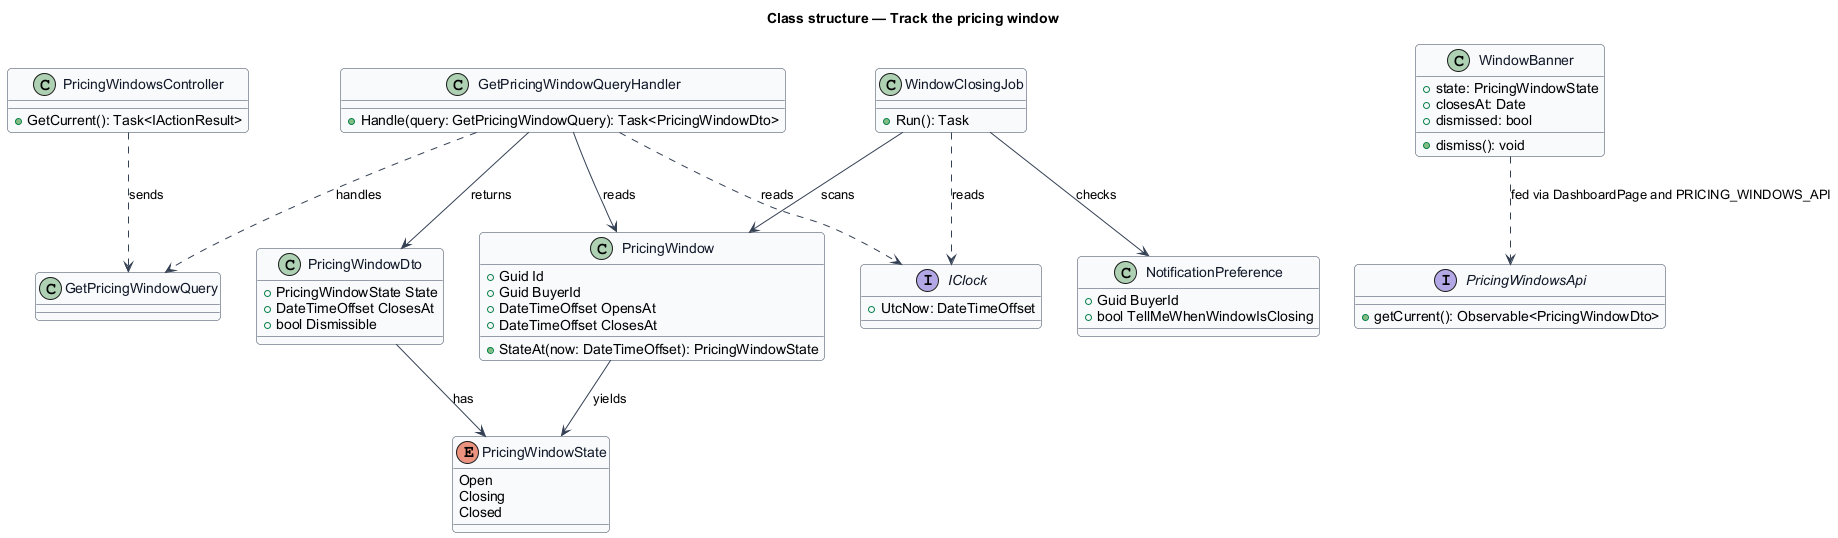

The diagram above was rendered by PlantUML. Its source (embedded in the PNG):
@startuml
skinparam backgroundColor #FFFFFF
skinparam shadowing false
skinparam roundcorner 8
skinparam defaultFontName Arial
skinparam ArrowColor #344054
skinparam class {
  BorderColor #344054
  FontColor #101828
  BackgroundColor #F9FAFB
}
title Class structure — Track the pricing window

enum PricingWindowState {
  Open
  Closing
  Closed
}
class PricingWindow {
  +Guid Id
  +Guid BuyerId
  +DateTimeOffset OpensAt
  +DateTimeOffset ClosesAt
  +StateAt(now: DateTimeOffset): PricingWindowState
}
class NotificationPreference {
  +Guid BuyerId
  +bool TellMeWhenWindowIsClosing
}
class GetPricingWindowQuery {
}
class GetPricingWindowQueryHandler {
  +Handle(query: GetPricingWindowQuery): Task<PricingWindowDto>
}
class PricingWindowDto {
  +PricingWindowState State
  +DateTimeOffset ClosesAt
  +bool Dismissible
}
class PricingWindowsController {
  +GetCurrent(): Task<IActionResult>
}
class WindowClosingJob {
  +Run(): Task
}
interface IClock {
  +UtcNow: DateTimeOffset
}
class WindowBanner {
  +state: PricingWindowState
  +closesAt: Date
  +dismissed: bool
  +dismiss(): void
}
interface PricingWindowsApi {
  +getCurrent(): Observable<PricingWindowDto>
}

PricingWindowsController ..> GetPricingWindowQuery : sends
GetPricingWindowQueryHandler ..> GetPricingWindowQuery : handles
GetPricingWindowQueryHandler --> PricingWindow : reads
GetPricingWindowQueryHandler ..> IClock : reads
GetPricingWindowQueryHandler --> PricingWindowDto : returns
PricingWindow --> PricingWindowState : yields
PricingWindowDto --> PricingWindowState : has
WindowClosingJob --> PricingWindow : scans
WindowClosingJob --> NotificationPreference : checks
WindowClosingJob ..> IClock : reads
WindowBanner ..> PricingWindowsApi : fed via DashboardPage and PRICING_WINDOWS_API
@enduml